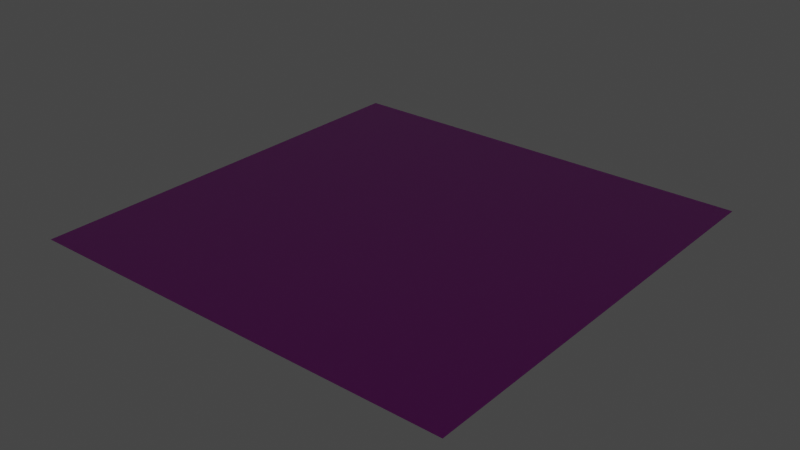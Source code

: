 # Source: tile.blend  (saved by Blender 2.82.7; exported with 4.5.12 LTS)
import bpy
from mathutils import Matrix  # noqa: F401  (used for matrix-valued properties, if any)

bpy.ops.wm.read_factory_settings(use_empty=True)
scene = bpy.context.scene
scene.name = 'Scene'

# ---- collections
col_collection = bpy.data.collections.new('Collection'); scene.collection.children.link(col_collection)

# ---- images (referenced by path relative to the original .blend; pixels are not part of the script)
import os
ASSET_DIR = os.environ.get("B2B_ASSET_DIR", "")  # directory of the original .blend (textures are referenced by path, not embedded)
HERE = os.path.dirname(os.path.abspath(__file__))  # packed textures are extracted next to this script under _unpacked/

def load_image(name, relpath, width, height, colorspace="sRGB"):
    """Load a texture the original file referenced (path relative to the .blend, or extracted next to this script)."""
    p = next((c for c in (os.path.join(HERE, relpath), os.path.join(ASSET_DIR, relpath)) if relpath and os.path.exists(c)), "")
    if p:
        img = bpy.data.images.load(p, check_existing=True)
        img.name = name
    else:  # same state as the original file: an image datablock whose file is absent (Cycles renders it pink)
        img = bpy.data.images.new(name, width, height)
        img.source = "FILE"
        img.filepath = "//" + (relpath or name)
    img.colorspace_settings.name = colorspace
    return img
img_texturescom_concrete_wallprefab_1k_normal_png = load_image('TexturesCom_Concrete_WallPrefab_1K_normal.png', 'TexturesCom_Concrete_WallPrefab_1K_normal.png', 1024, 1024, 'Non-Color')
img_texturescom_concrete_wallprefab_1k_roughness_png = load_image('TexturesCom_Concrete_WallPrefab_1K_roughness.png', 'TexturesCom_Concrete_WallPrefab_1K_roughness.png', 1024, 1024, 'Non-Color')
img_texturescom_concrete_wallprefab_1k_height_png = load_image('TexturesCom_Concrete_WallPrefab_1K_height.png', 'TexturesCom_Concrete_WallPrefab_1K_height.png', 1024, 1024, 'Non-Color')
img_texturescom_concrete_wallprefab_1k_albedo_png = load_image('TexturesCom_Concrete_WallPrefab_1K_albedo.png', 'TexturesCom_Concrete_WallPrefab_1K_albedo.png', 1024, 1024, 'sRGB')

# ---- materials (node trees are filled in below, after node groups)
mat_stonefloor = bpy.data.materials.new('stoneFloor')
mat_stonefloor.use_transparent_shadow = False

# ---- material node trees
mat_stonefloor.use_nodes = True; mat_stonefloor.node_tree.nodes.clear()
_N = mat_stonefloor.node_tree.nodes; _L = mat_stonefloor.node_tree.links
n0 = _N.new('ShaderNodeBsdfPrincipled'); n0.name = 'Principled BSDF'; n0.location = (133, 300)
n0.distribution = 'GGX'
n0.subsurface_method = 'BURLEY'
n0.inputs[3].default_value = 1.45
n0.inputs[27].default_value = (0.0, 0.0, 0.0, 1.0)
n0.inputs[28].default_value = 1.0
n1 = _N.new('ShaderNodeOutputMaterial'); n1.name = 'Material Output'; n1.location = (616, 299)
n2 = _N.new('ShaderNodeTexImage'); n2.name = 'Image Texture.004'; n2.location = (507, -164)
n2.image = img_texturescom_concrete_wallprefab_1k_normal_png
n3 = _N.new('ShaderNodeNormalMap'); n3.name = 'Normal Map'; n3.location = (-317, -162)
n3.uv_map = 'UVMap'
n4 = _N.new('ShaderNodeTexImage'); n4.name = 'Image Texture.002'; n4.location = (-654, -261)
n4.image = img_texturescom_concrete_wallprefab_1k_normal_png
n5 = _N.new('ShaderNodeTexImage'); n5.name = 'Image Texture.001'; n5.location = (-884, 221)
n5.image = img_texturescom_concrete_wallprefab_1k_roughness_png
n6 = _N.new('ShaderNodeTexImage'); n6.name = 'Image Texture.003'; n6.location = (-608, 26)
n6.image = img_texturescom_concrete_wallprefab_1k_height_png
n7 = _N.new('ShaderNodeBump'); n7.name = 'Bump'; n7.location = (-87, -78)
n7.inputs[0].default_value = 0.525
n7.inputs[1].default_value = 1.7
n7.inputs[2].default_value = 1.0
n8 = _N.new('ShaderNodeTexImage'); n8.name = 'Image Texture'; n8.location = (-421, 380)
n8.image = img_texturescom_concrete_wallprefab_1k_albedo_png
_L.new(n0.outputs[0], n1.inputs[0])
_L.new(n4.outputs[0], n3.inputs[1])
_L.new(n8.outputs[0], n0.inputs[0])
_L.new(n5.outputs[0], n0.inputs[2])
_L.new(n3.outputs[0], n7.inputs[4])
_L.new(n7.outputs[0], n0.inputs[5])
_L.new(n6.outputs[0], n7.inputs[3])
n1.is_active_output = True

# ---- world
world_world = bpy.data.worlds.new('World'); scene.world = world_world
world_world.use_nodes = True; world_world.node_tree.nodes.clear()
_N = world_world.node_tree.nodes; _L = world_world.node_tree.links
n0 = _N.new('ShaderNodeOutputWorld'); n0.name = 'World Output'; n0.location = (300, 300)
n1 = _N.new('ShaderNodeBackground'); n1.name = 'Background'; n1.location = (10, 300)
n1.inputs[0].default_value = (0.05088, 0.05088, 0.05088, 1.0)
_L.new(n1.outputs[0], n0.inputs[0])
n0.is_active_output = True
world_world.color = (0.05088, 0.05088, 0.05088)
world_world.use_sun_shadow = False
world_world.sun_shadow_jitter_overblur = 0.0

# ---- meshes
me_plane = bpy.data.meshes.new('Plane')
me_plane.from_pydata([(-1.0, -1.0, 0.0), (1.0, -1.0, 0.0), (-1.0, 1.0, 0.0), (1.0, 1.0, 0.0)], [], [(0, 1, 3, 2)])
_uv = me_plane.uv_layers.new(name='UVMap')
_uv.uv.foreach_set('vector', [0.9999, 0.9999, 0.0001001, 0.9999, 9.998e-05, 0.0001001, 0.9999, 9.998e-05])
me_plane.materials.append(mat_stonefloor)
me_plane.use_remesh_fix_poles = True
me_plane.use_remesh_preserve_attributes = False
me_plane.use_mirror_vertex_groups = False
me_plane.update()

# ---- objects
ob_plane = bpy.data.objects.new('Plane', me_plane)

# ---- transforms, parenting, visibility, modifiers, constraints
ob_plane.location = (0.0, 0.0, 0.0)
ob_plane.lineart.crease_threshold = 0.0

# ---- collection membership
col_collection.objects.link(ob_plane)

# ---- scene / render settings (as saved in the file)
scene.frame_start = 1; scene.frame_end = 250; scene.frame_set(1)
scene.render.engine = 'BLENDER_EEVEE_NEXT'
scene.cycles.use_denoising = False
scene.cycles.samples = 128
scene.cycles.sampling_pattern = 'TABULATED_SOBOL'
scene.cycles.use_adaptive_sampling = False
scene.cycles.use_light_tree = False
scene.view_settings.view_transform = 'Filmic'
bpy.context.view_layer.update()

# ---- added for rendering (the .blend has no active camera and no usable light): camera, sun
cam_auto = bpy.data.cameras.new('AutoCamera')
cam_auto.lens = 50.0
cam_auto.sensor_width = 36.0
cam_auto.clip_end = 1000.0
ob_auto_camera = bpy.data.objects.new('AutoCamera', cam_auto)
scene.collection.objects.link(ob_auto_camera)
ob_auto_camera.location = (2.61693, -3.14032, 2.09354)
ob_auto_camera.rotation_euler = (1.09748, -7.21219e-08, 0.694738)
scene.camera = ob_auto_camera
light_auto_sun = bpy.data.lights.new('AutoSun', 'SUN')
light_auto_sun.energy = 3.0
light_auto_sun.angle = 0.0523599
ob_auto_sun = bpy.data.objects.new('AutoSun', light_auto_sun)
scene.collection.objects.link(ob_auto_sun)
ob_auto_sun.rotation_euler = (0.872665, 0.174533, 0.523599)
bpy.context.view_layer.update()
